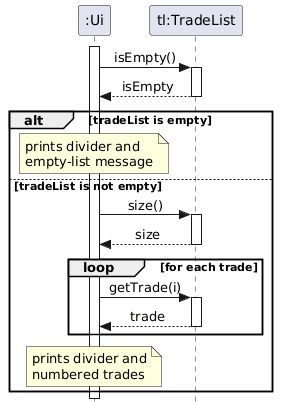

The diagram above was rendered by PlantUML. Its source (embedded in the PNG):
@startuml
hide footbox
skinparam Style strictuml
skinparam SequenceMessageAlign center

participant ":Ui" as Ui
participant "tl:TradeList" as TradeList

activate Ui

Ui -> TradeList : isEmpty()
activate TradeList
TradeList --> Ui : isEmpty
deactivate TradeList

alt tradeList is empty
    note over Ui
        prints divider and
        empty-list message
    end note
else tradeList is not empty
    Ui -> TradeList : size()
    activate TradeList
    TradeList --> Ui : size
    deactivate TradeList

    loop for each trade
        Ui -> TradeList : getTrade(i)
        activate TradeList
        TradeList --> Ui : trade
        deactivate TradeList
    end

    note over Ui
        prints divider and
        numbered trades
    end note
end

deactivate Ui
@enduml